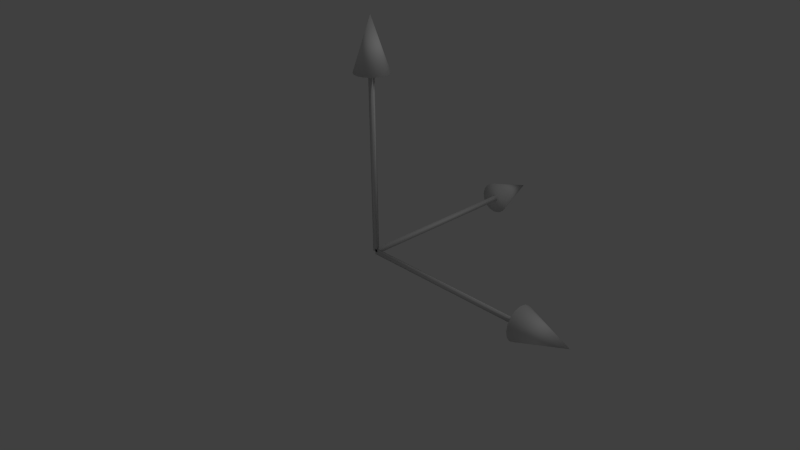 # Source: transform.blend  (saved by Blender 2.58.0; exported with 4.5.12 LTS)
import bpy
from mathutils import Matrix  # noqa: F401  (used for matrix-valued properties, if any)

bpy.ops.wm.read_factory_settings(use_empty=True)
scene = bpy.context.scene
scene.name = 'Scene'

# ---- collections
col_collection_1 = bpy.data.collections.new('Collection 1'); scene.collection.children.link(col_collection_1)

# ---- world
world_world = bpy.data.worlds.new('World'); scene.world = world_world
world_world.color = (0.05088, 0.05088, 0.05088)
world_world.use_sun_shadow = False
world_world.sun_shadow_jitter_overblur = 0.0
world_world.cycles.sampling_method = 'MANUAL'
world_world.cycles.sample_map_resolution = 256

# ---- cameras
cam_camera = bpy.data.cameras.new('Camera')
cam_camera.clip_end = 100.0
cam_camera.lens = 35.0
cam_camera.ortho_scale = 7.314
cam_camera.dof.focus_distance = 0.0
cam_camera.dof.aperture_fstop = 128.0

# ---- lights
light_lamp = bpy.data.lights.new('Lamp', 'POINT')
light_lamp.transmission_factor = 0.0
light_lamp.cutoff_distance = 30.0
light_lamp.energy = 100.0
light_lamp.shadow_buffer_clip_start = 1.001
light_lamp.shadow_soft_size = 1.0
light_lamp.shadow_maximum_resolution = 0.006
light_lamp.use_absolute_resolution = True
light_lamp.cycles.use_multiple_importance_sampling = False

# ---- meshes
me_cone_002 = bpy.data.meshes.new('Cone.002')
me_cone_002.from_pydata([(0.0, 0.25, -0.375), (0.09567, 0.231, -0.375), (0.1768, 0.1768, -0.375), (0.231, 0.09567, -0.375), (0.25, -1.093e-08, -0.375), (0.231, -0.09567, -0.375), (0.1768, -0.1768, -0.375), (0.09567, -0.231, -0.375), (3.775e-08, -0.25, -0.375), (-0.09567, -0.231, -0.375), (-0.1768, -0.1768, -0.375), (-0.231, -0.09567, -0.375), (-0.25, 2.981e-09, -0.375), (-0.231, 0.09567, -0.375), (-0.1768, 0.1768, -0.375), (-0.09567, 0.231, -0.375), (0.0, 0.0, 0.375), (0.0, 0.0, -0.375)], [], [(1, 0, 16), (16, 2, 1), (16, 3, 2), (16, 4, 3), (16, 5, 4), (16, 6, 5), (16, 7, 6), (16, 8, 7), (16, 9, 8), (16, 10, 9), (16, 11, 10), (16, 12, 11), (16, 13, 12), (16, 14, 13), (16, 15, 14), (16, 0, 15), (17, 0, 1), (17, 1, 2), (17, 2, 3), (17, 3, 4), (17, 4, 5), (17, 5, 6), (17, 6, 7), (17, 7, 8), (17, 8, 9), (17, 9, 10), (17, 10, 11), (17, 11, 12), (17, 12, 13), (17, 13, 14), (17, 14, 15), (15, 0, 17)])
me_cone_002.polygons.foreach_set('use_smooth', [True] * 32)
me_cone_002.use_remesh_preserve_volume = False
me_cone_002.use_remesh_preserve_attributes = False
me_cone_002.use_mirror_vertex_groups = False
me_cone_002.update()
me_cone_001 = bpy.data.meshes.new('Cone.001')
me_cone_001.from_pydata([(0.0, 0.25, -0.375), (0.09567, 0.231, -0.375), (0.1768, 0.1768, -0.375), (0.231, 0.09567, -0.375), (0.25, -1.093e-08, -0.375), (0.231, -0.09567, -0.375), (0.1768, -0.1768, -0.375), (0.09567, -0.231, -0.375), (3.775e-08, -0.25, -0.375), (-0.09567, -0.231, -0.375), (-0.1768, -0.1768, -0.375), (-0.231, -0.09567, -0.375), (-0.25, 2.981e-09, -0.375), (-0.231, 0.09567, -0.375), (-0.1768, 0.1768, -0.375), (-0.09567, 0.231, -0.375), (0.0, 0.0, 0.375), (0.0, 0.0, -0.375)], [], [(1, 0, 16), (16, 2, 1), (16, 3, 2), (16, 4, 3), (16, 5, 4), (16, 6, 5), (16, 7, 6), (16, 8, 7), (16, 9, 8), (16, 10, 9), (16, 11, 10), (16, 12, 11), (16, 13, 12), (16, 14, 13), (16, 15, 14), (16, 0, 15), (17, 0, 1), (17, 1, 2), (17, 2, 3), (17, 3, 4), (17, 4, 5), (17, 5, 6), (17, 6, 7), (17, 7, 8), (17, 8, 9), (17, 9, 10), (17, 10, 11), (17, 11, 12), (17, 12, 13), (17, 13, 14), (17, 14, 15), (15, 0, 17)])
me_cone_001.polygons.foreach_set('use_smooth', [True] * 32)
me_cone_001.use_remesh_preserve_volume = False
me_cone_001.use_remesh_preserve_attributes = False
me_cone_001.use_mirror_vertex_groups = False
me_cone_001.update()
me_cone = bpy.data.meshes.new('Cone')
me_cone.from_pydata([(0.0, 0.25, -0.375), (0.09567, 0.231, -0.375), (0.1768, 0.1768, -0.375), (0.231, 0.09567, -0.375), (0.25, -1.093e-08, -0.375), (0.231, -0.09567, -0.375), (0.1768, -0.1768, -0.375), (0.09567, -0.231, -0.375), (3.775e-08, -0.25, -0.375), (-0.09567, -0.231, -0.375), (-0.1768, -0.1768, -0.375), (-0.231, -0.09567, -0.375), (-0.25, 2.981e-09, -0.375), (-0.231, 0.09567, -0.375), (-0.1768, 0.1768, -0.375), (-0.09567, 0.231, -0.375), (0.0, 0.0, 0.375), (0.0, 0.0, -0.375)], [], [(1, 0, 16), (16, 2, 1), (16, 3, 2), (16, 4, 3), (16, 5, 4), (16, 6, 5), (16, 7, 6), (16, 8, 7), (16, 9, 8), (16, 10, 9), (16, 11, 10), (16, 12, 11), (16, 13, 12), (16, 14, 13), (16, 15, 14), (16, 0, 15), (17, 0, 1), (17, 1, 2), (17, 2, 3), (17, 3, 4), (17, 4, 5), (17, 5, 6), (17, 6, 7), (17, 7, 8), (17, 8, 9), (17, 9, 10), (17, 10, 11), (17, 11, 12), (17, 12, 13), (17, 13, 14), (17, 14, 15), (15, 0, 17)])
me_cone.polygons.foreach_set('use_smooth', [True] * 32)
me_cone.use_remesh_preserve_volume = False
me_cone.use_remesh_preserve_attributes = False
me_cone.use_mirror_vertex_groups = False
me_cone.update()
me_cylinder_004 = bpy.data.meshes.new('Cylinder.004')
me_cylinder_004.from_pydata([(0.0, 0.05, -1.5), (0.0433, -0.025, -1.5), (-0.0433, -0.025, -1.5), (8.742e-09, 0.05, 1.5), (0.0433, -0.025, 1.5), (-0.0433, -0.025, 1.5), (0.0, 0.0, -1.5), (0.0, 0.0, 1.5)], [], [(6, 0, 1), (7, 4, 3), (6, 1, 2), (7, 5, 4), (2, 0, 6), (7, 3, 5), (3, 0, 2), (3, 2, 5), (1, 4, 5), (1, 5, 2), (0, 3, 4), (0, 4, 1)])
me_cylinder_004.polygons.foreach_set('use_smooth', [True] * 12)
me_cylinder_004.use_remesh_preserve_volume = False
me_cylinder_004.use_remesh_preserve_attributes = False
me_cylinder_004.use_mirror_vertex_groups = False
me_cylinder_004.update()
me_cylinder_003 = bpy.data.meshes.new('Cylinder.003')
me_cylinder_003.from_pydata([(0.0, 0.05, -1.5), (0.0433, -0.025, -1.5), (-0.0433, -0.025, -1.5), (8.742e-09, 0.05, 1.5), (0.0433, -0.025, 1.5), (-0.0433, -0.025, 1.5), (0.0, 0.0, -1.5), (0.0, 0.0, 1.5)], [], [(6, 0, 1), (7, 4, 3), (6, 1, 2), (7, 5, 4), (2, 0, 6), (7, 3, 5), (3, 0, 2), (3, 2, 5), (1, 4, 5), (1, 5, 2), (0, 3, 4), (0, 4, 1)])
me_cylinder_003.polygons.foreach_set('use_smooth', [True] * 12)
me_cylinder_003.use_remesh_preserve_volume = False
me_cylinder_003.use_remesh_preserve_attributes = False
me_cylinder_003.use_mirror_vertex_groups = False
me_cylinder_003.update()
me_cylinder_002 = bpy.data.meshes.new('Cylinder.002')
me_cylinder_002.from_pydata([(0.0, 0.05, -1.5), (0.0433, -0.025, -1.5), (-0.0433, -0.025, -1.5), (8.742e-09, 0.05, 1.5), (0.0433, -0.025, 1.5), (-0.0433, -0.025, 1.5), (0.0, 0.0, -1.5), (0.0, 0.0, 1.5)], [], [(6, 0, 1), (7, 4, 3), (6, 1, 2), (7, 5, 4), (2, 0, 6), (7, 3, 5), (3, 0, 2), (3, 2, 5), (1, 4, 5), (1, 5, 2), (0, 3, 4), (0, 4, 1)])
me_cylinder_002.polygons.foreach_set('use_smooth', [True] * 12)
me_cylinder_002.use_remesh_preserve_volume = False
me_cylinder_002.use_remesh_preserve_attributes = False
me_cylinder_002.use_mirror_vertex_groups = False
me_cylinder_002.auto_texspace = False
me_cylinder_002.update()

# ---- objects
ob_cone_002 = bpy.data.objects.new('Cone.002', me_cone_002)
ob_cone_001 = bpy.data.objects.new('Cone.001', me_cone_001)
ob_cone = bpy.data.objects.new('Cone', me_cone)
ob_cylinder_002 = bpy.data.objects.new('Cylinder.002', me_cylinder_004)
ob_cylinder_001 = bpy.data.objects.new('Cylinder.001', me_cylinder_003)
ob_cylinder = bpy.data.objects.new('Cylinder', me_cylinder_002)
ob_lamp = bpy.data.objects.new('Lamp', light_lamp)
ob_camera = bpy.data.objects.new('Camera', cam_camera)

# ---- transforms, parenting, visibility, modifiers, constraints
ob_cone_002.location = (3.0, 0.0, 0.0)
ob_cone_002.rotation_euler = (0.0, 1.571, 0.0)
ob_cone_002.lineart.crease_threshold = 0.0
ob_cone_001.location = (0.0, 0.0, 3.0)
ob_cone_001.lineart.crease_threshold = 0.0
ob_cone.location = (0.0, 3.0, 0.0)
ob_cone.rotation_euler = (-1.571, 0.0, 0.0)
ob_cone.lineart.crease_threshold = 0.0
ob_cylinder_002.location = (1.5, 0.0, 0.0)
ob_cylinder_002.rotation_euler = (0.0, 1.571, 0.0)
ob_cylinder_002.lineart.crease_threshold = 0.0
ob_cylinder_001.location = (0.0, 0.0, 1.5)
ob_cylinder_001.lineart.crease_threshold = 0.0
ob_cylinder.location = (0.0, 1.5, 0.0)
ob_cylinder.rotation_euler = (1.571, 0.0, 0.0)
ob_cylinder.show_texture_space = True
ob_cylinder.lineart.crease_threshold = 0.0
ob_lamp.location = (4.076, 1.005, 5.904)
ob_lamp.rotation_euler = (0.6503, 0.05522, 1.866)
ob_lamp.lock_rotations_4d = False
ob_lamp.empty_display_type = 'ARROWS'
ob_lamp.color = (0.0, 0.0, 0.0, 0.0)
ob_lamp.lineart.crease_threshold = 0.0
ob_camera.location = (7.481, -6.508, 5.344)
ob_camera.rotation_euler = (1.109, 0.01082, 0.8149)
ob_camera.lock_rotations_4d = False
ob_camera.empty_display_type = 'ARROWS'
ob_camera.color = (0.0, 0.0, 0.0, 0.0)
ob_camera.display_type = 'WIRE'
ob_camera.lineart.crease_threshold = 0.0

# ---- collection membership
col_collection_1.objects.link(ob_cone_002)
col_collection_1.objects.link(ob_cone_001)
col_collection_1.objects.link(ob_cone)
col_collection_1.objects.link(ob_cylinder_002)
col_collection_1.objects.link(ob_cylinder_001)
col_collection_1.objects.link(ob_cylinder)
col_collection_1.objects.link(ob_lamp)
col_collection_1.objects.link(ob_camera)

# ---- scene / render settings (as saved in the file)
scene.camera = ob_camera
scene.frame_start = 1; scene.frame_end = 250; scene.frame_set(1)
scene.render.engine = 'BLENDER_EEVEE_NEXT'
scene.render.image_settings.color_mode = 'RGB'
scene.render.image_settings.compression = 90
scene.render.resolution_percentage = 50
scene.render.dither_intensity = 0.0
scene.render.bake_margin = 2
scene.render.bake_bias = 0.0
scene.cycles.use_denoising = False
scene.cycles.samples = 10
scene.cycles.sampling_pattern = 'TABULATED_SOBOL'
scene.cycles.light_sampling_threshold = 0.0
scene.cycles.use_adaptive_sampling = False
scene.cycles.use_light_tree = False
scene.cycles.blur_glossy = 0.0
scene.cycles.volume_bounces = 1
scene.cycles.pixel_filter_type = 'GAUSSIAN'
scene.cycles.sample_clamp_indirect = 0.0
scene.view_settings.view_transform = 'Standard'
bpy.context.view_layer.update()
